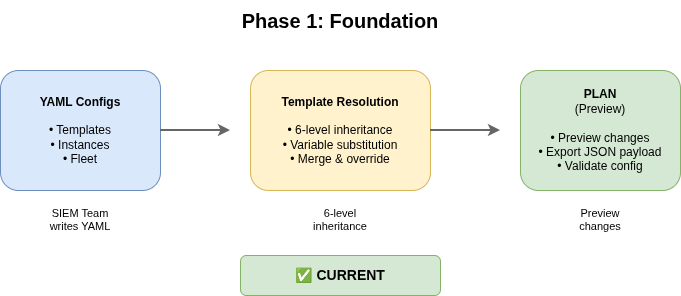

The diagram above was exported from draw.io. Its source (the exported page's mxGraphModel, read from the mxfile embedded in the PNG):
<mxGraphModel dx="1426" dy="791" grid="1" gridSize="10" guides="1" tooltips="1" connect="1" arrows="1" fold="1" page="1" pageScale="1" pageWidth="1100" pageHeight="600" math="0" shadow="0">
  <root>
    <mxCell id="0" />
    <mxCell id="1" parent="0" />
    <mxCell id="title" parent="1" style="text;html=1;strokeColor=none;fillColor=none;align=center;verticalAlign=middle;whiteSpace=wrap;rounded=0;fontSize=20;" value="&lt;b&gt;Phase 1: Foundation&lt;/b&gt;" vertex="1">
      <mxGeometry height="40" width="400" x="350" y="30" as="geometry" />
    </mxCell>
    <mxCell id="yaml-box" parent="1" style="rounded=1;whiteSpace=wrap;html=1;fillColor=#dae8fc;strokeColor=#6c8ebf;fontSize=12;" value="&lt;b&gt;YAML Configs&lt;/b&gt;&lt;br&gt;&lt;br&gt;• Templates&lt;br&gt;• Instances&lt;br&gt;• Fleet" vertex="1">
      <mxGeometry height="120" width="160" x="210" y="100" as="geometry" />
    </mxCell>
    <mxCell id="arrow1" edge="1" parent="1" source="yaml-box" style="endArrow=classic;html=1;rounded=0;exitX=1;exitY=0.5;exitDx=0;exitDy=0;strokeWidth=2;strokeColor=#666666;" value="">
      <mxGeometry height="50" relative="1" width="50" as="geometry">
        <mxPoint x="390" y="160" as="sourcePoint" />
        <mxPoint x="440" y="160" as="targetPoint" />
      </mxGeometry>
    </mxCell>
    <mxCell id="resolution-box" parent="1" style="rounded=1;whiteSpace=wrap;html=1;fillColor=#fff2cc;strokeColor=#d6b656;fontSize=12;" value="&lt;b&gt;Template Resolution&lt;/b&gt;&lt;br&gt;&lt;br&gt;• 6-level inheritance&lt;br&gt;• Variable substitution&lt;br&gt;• Merge &amp;amp; override" vertex="1">
      <mxGeometry height="120" width="180" x="460" y="100" as="geometry" />
    </mxCell>
    <mxCell id="arrow2" edge="1" parent="1" source="resolution-box" style="endArrow=classic;html=1;rounded=0;exitX=1;exitY=0.5;exitDx=0;exitDy=0;strokeWidth=2;strokeColor=#666666;" value="">
      <mxGeometry height="50" relative="1" width="50" as="geometry">
        <mxPoint x="660" y="160" as="sourcePoint" />
        <mxPoint x="710" y="160" as="targetPoint" />
      </mxGeometry>
    </mxCell>
    <mxCell id="plan-box" parent="1" style="rounded=1;whiteSpace=wrap;html=1;fillColor=#d5e8d4;strokeColor=#82b366;fontSize=12;" value="&lt;b&gt;PLAN&lt;/b&gt;&lt;br&gt;(Preview)&lt;br&gt;&lt;br&gt;• Preview changes&lt;br&gt;• Export JSON payload&lt;br&gt;• Validate config" vertex="1">
      <mxGeometry height="120" width="160" x="730" y="100" as="geometry" />
    </mxCell>
    <mxCell id="label1" parent="1" style="text;html=1;strokeColor=none;fillColor=none;align=center;verticalAlign=top;whiteSpace=wrap;rounded=0;fontSize=11;" value="SIEM Team&lt;br&gt;writes YAML" vertex="1">
      <mxGeometry height="40" width="160" x="210" y="230" as="geometry" />
    </mxCell>
    <mxCell id="label2" parent="1" style="text;html=1;strokeColor=none;fillColor=none;align=center;verticalAlign=top;whiteSpace=wrap;rounded=0;fontSize=11;" value="6-level&lt;br&gt;inheritance" vertex="1">
      <mxGeometry height="40" width="180" x="460" y="230" as="geometry" />
    </mxCell>
    <mxCell id="label3" parent="1" style="text;html=1;strokeColor=none;fillColor=none;align=center;verticalAlign=top;whiteSpace=wrap;rounded=0;fontSize=11;" value="Preview&lt;br&gt;changes" vertex="1">
      <mxGeometry height="40" width="160" x="730" y="230" as="geometry" />
    </mxCell>
    <mxCell id="status" parent="1" style="rounded=1;whiteSpace=wrap;html=1;fillColor=#d5e8d4;strokeColor=#82b366;fontSize=14;fontStyle=1" value="✅ CURRENT" vertex="1">
      <mxGeometry height="40" width="200" x="450" y="285" as="geometry" />
    </mxCell>
  </root>
</mxGraphModel>